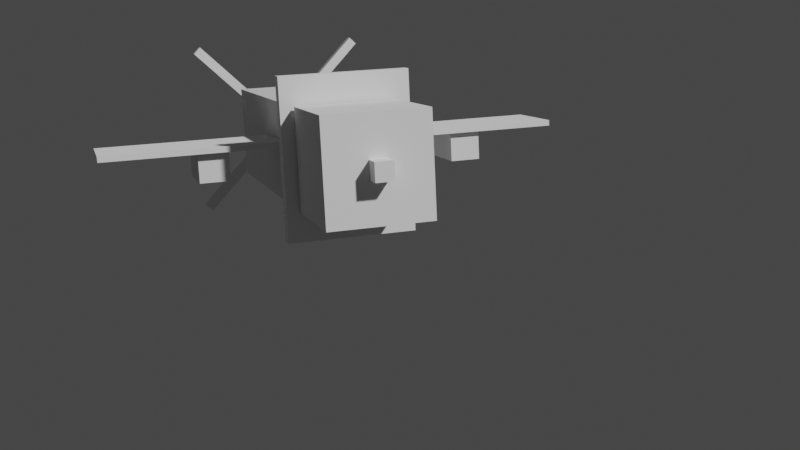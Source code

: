 # Source: 10cubes.blend  (saved by Blender 3.6.13; exported with 4.5.12 LTS)
import bpy
from mathutils import Matrix  # noqa: F401  (used for matrix-valued properties, if any)

bpy.ops.wm.read_factory_settings(use_empty=True)
scene = bpy.context.scene
scene.name = 'Scene'

# ---- collections
col_collection = bpy.data.collections.new('Collection'); scene.collection.children.link(col_collection)
col_collection_2 = bpy.data.collections.new('Collection 2'); scene.collection.children.link(col_collection_2)

# ---- materials (node trees are filled in below, after node groups)
mat_material = bpy.data.materials.new('Material')
mat_material.alpha_threshold = 0.0
mat_material.use_transparent_shadow = False
mat_material.roughness = 0.5
mat_material.line_color = (0.0, 0.0, 0.0, 1.0)

# ---- material node trees
mat_material.use_nodes = True; mat_material.node_tree.nodes.clear()
_N = mat_material.node_tree.nodes; _L = mat_material.node_tree.links
n0 = _N.new('ShaderNodeOutputMaterial'); n0.name = 'Material Output'; n0.location = (300, 300)
n1 = _N.new('ShaderNodeBsdfPrincipled'); n1.name = 'Principled BSDF'; n1.location = (10, 300)
n1.distribution = 'GGX'
n1.subsurface_method = 'RANDOM_WALK_SKIN'
n1.inputs[3].default_value = 1.45
n1.inputs[27].default_value = (0.0, 0.0, 0.0, 1.0)
n1.inputs[28].default_value = 1.0
_L.new(n1.outputs[0], n0.inputs[0])
n0.is_active_output = True

# ---- world
world_world = bpy.data.worlds.new('World'); scene.world = world_world
world_world.use_nodes = True; world_world.node_tree.nodes.clear()
_N = world_world.node_tree.nodes; _L = world_world.node_tree.links
n0 = _N.new('ShaderNodeOutputWorld'); n0.name = 'World Output'; n0.location = (300, 300)
n1 = _N.new('ShaderNodeBackground'); n1.name = 'Background'; n1.location = (10, 300)
n1.inputs[0].default_value = (0.05088, 0.05088, 0.05088, 1.0)
_L.new(n1.outputs[0], n0.inputs[0])
n0.is_active_output = True
world_world.color = (0.05088, 0.05088, 0.05088)
world_world.use_sun_shadow = False
world_world.sun_shadow_jitter_overblur = 0.0

# ---- cameras
cam_camera_003 = bpy.data.cameras.new('Camera.003')
cam_camera_003.dof.use_dof = True

# ---- meshes
me_cube = bpy.data.meshes.new('Cube')
me_cube.from_pydata([(1.0, 1.0, 1.0), (1.0, 1.0, -1.0), (1.0, -1.0, 1.0), (1.0, -1.0, -1.0), (-1.0, 1.0, 1.0), (-1.0, 1.0, -1.0), (-1.0, -1.0, 1.0), (-1.0, -1.0, -1.0)], [], [(0, 4, 6, 2), (3, 2, 6, 7), (7, 6, 4, 5), (5, 1, 3, 7), (1, 0, 2, 3), (5, 4, 0, 1)])
_uv = me_cube.uv_layers.new(name='UVMap')
_uv.uv.foreach_set('vector', [0.625, 0.5, 0.875, 0.5, 0.875, 0.75, 0.625, 0.75, 0.375, 0.75, 0.625, 0.75, 0.625, 1.0, 0.375, 1.0, 0.375, 0.0, 0.625, 0.0, 0.625, 0.25, 0.375, 0.25, 0.125, 0.5, 0.375, 0.5, 0.375, 0.75, 0.125, 0.75, 0.375, 0.5, 0.625, 0.5, 0.625, 0.75, 0.375, 0.75, 0.375, 0.25, 0.625, 0.25, 0.625, 0.5, 0.375, 0.5])
me_cube.materials.append(mat_material)
me_cube.use_mirror_vertex_groups = False
me_cube.update()
me_cube_001 = bpy.data.meshes.new('Cube.001')
me_cube_001.from_pydata([(-1.0, -1.0, -1.0), (-1.0, -1.0, 1.0), (-1.0, 1.0, -1.0), (-1.0, 1.0, 1.0), (1.0, -1.0, -1.0), (1.0, -1.0, 1.0), (1.0, 1.0, -1.0), (1.0, 1.0, 1.0)], [], [(0, 1, 3, 2), (2, 3, 7, 6), (6, 7, 5, 4), (4, 5, 1, 0), (2, 6, 4, 0), (7, 3, 1, 5)])
_uv = me_cube_001.uv_layers.new(name='UVMap')
_uv.uv.foreach_set('vector', [0.375, 0.0, 0.625, 0.0, 0.625, 0.25, 0.375, 0.25, 0.375, 0.25, 0.625, 0.25, 0.625, 0.5, 0.375, 0.5, 0.375, 0.5, 0.625, 0.5, 0.625, 0.75, 0.375, 0.75, 0.375, 0.75, 0.625, 0.75, 0.625, 1.0, 0.375, 1.0, 0.125, 0.5, 0.375, 0.5, 0.375, 0.75, 0.125, 0.75, 0.625, 0.5, 0.875, 0.5, 0.875, 0.75, 0.625, 0.75])
me_cube_001.update()
me_cube_002 = bpy.data.meshes.new('Cube.002')
me_cube_002.from_pydata([(-1.0, -1.0, -1.0), (-1.0, -1.0, 1.0), (-1.0, 1.0, -1.0), (-1.0, 1.0, 1.0), (1.0, -1.0, -1.0), (1.0, -1.0, 1.0), (1.0, 1.0, -1.0), (1.0, 1.0, 1.0)], [], [(0, 1, 3, 2), (2, 3, 7, 6), (6, 7, 5, 4), (4, 5, 1, 0), (2, 6, 4, 0), (7, 3, 1, 5)])
_uv = me_cube_002.uv_layers.new(name='UVMap')
_uv.uv.foreach_set('vector', [0.375, 0.0, 0.625, 0.0, 0.625, 0.25, 0.375, 0.25, 0.375, 0.25, 0.625, 0.25, 0.625, 0.5, 0.375, 0.5, 0.375, 0.5, 0.625, 0.5, 0.625, 0.75, 0.375, 0.75, 0.375, 0.75, 0.625, 0.75, 0.625, 1.0, 0.375, 1.0, 0.125, 0.5, 0.375, 0.5, 0.375, 0.75, 0.125, 0.75, 0.625, 0.5, 0.875, 0.5, 0.875, 0.75, 0.625, 0.75])
me_cube_002.update()
me_cube_003 = bpy.data.meshes.new('Cube.003')
me_cube_003.from_pydata([(-1.0, -1.0, -1.0), (-1.0, -1.0, 1.0), (-1.0, 1.0, -1.0), (-1.0, 1.0, 1.0), (1.0, -1.0, -1.0), (1.0, -1.0, 1.0), (1.0, 1.0, -1.0), (1.0, 1.0, 1.0)], [], [(0, 1, 3, 2), (2, 3, 7, 6), (6, 7, 5, 4), (4, 5, 1, 0), (2, 6, 4, 0), (7, 3, 1, 5)])
_uv = me_cube_003.uv_layers.new(name='UVMap')
_uv.uv.foreach_set('vector', [0.375, 0.0, 0.625, 0.0, 0.625, 0.25, 0.375, 0.25, 0.375, 0.25, 0.625, 0.25, 0.625, 0.5, 0.375, 0.5, 0.375, 0.5, 0.625, 0.5, 0.625, 0.75, 0.375, 0.75, 0.375, 0.75, 0.625, 0.75, 0.625, 1.0, 0.375, 1.0, 0.125, 0.5, 0.375, 0.5, 0.375, 0.75, 0.125, 0.75, 0.625, 0.5, 0.875, 0.5, 0.875, 0.75, 0.625, 0.75])
me_cube_003.update()
me_cube_004 = bpy.data.meshes.new('Cube.004')
me_cube_004.from_pydata([(-1.0, -1.0, -1.0), (-1.0, -1.0, 1.0), (-1.0, 1.0, -1.0), (-1.0, 1.0, 1.0), (1.0, -1.0, -1.0), (1.0, -1.0, 1.0), (1.0, 1.0, -1.0), (1.0, 1.0, 1.0)], [], [(0, 1, 3, 2), (2, 3, 7, 6), (6, 7, 5, 4), (4, 5, 1, 0), (2, 6, 4, 0), (7, 3, 1, 5)])
_uv = me_cube_004.uv_layers.new(name='UVMap')
_uv.uv.foreach_set('vector', [0.375, 0.0, 0.625, 0.0, 0.625, 0.25, 0.375, 0.25, 0.375, 0.25, 0.625, 0.25, 0.625, 0.5, 0.375, 0.5, 0.375, 0.5, 0.625, 0.5, 0.625, 0.75, 0.375, 0.75, 0.375, 0.75, 0.625, 0.75, 0.625, 1.0, 0.375, 1.0, 0.125, 0.5, 0.375, 0.5, 0.375, 0.75, 0.125, 0.75, 0.625, 0.5, 0.875, 0.5, 0.875, 0.75, 0.625, 0.75])
me_cube_004.update()
me_cube_007 = bpy.data.meshes.new('Cube.007')
me_cube_007.from_pydata([(-1.0, -1.0, -1.0), (-1.0, -1.0, 1.0), (-1.0, 1.0, -1.0), (-1.0, 1.0, 1.0), (1.0, -1.0, -1.0), (1.0, -1.0, 1.0), (1.0, 1.0, -1.0), (1.0, 1.0, 1.0)], [], [(0, 1, 3, 2), (2, 3, 7, 6), (6, 7, 5, 4), (4, 5, 1, 0), (2, 6, 4, 0), (7, 3, 1, 5)])
_uv = me_cube_007.uv_layers.new(name='UVMap')
_uv.uv.foreach_set('vector', [0.375, 0.0, 0.625, 0.0, 0.625, 0.25, 0.375, 0.25, 0.375, 0.25, 0.625, 0.25, 0.625, 0.5, 0.375, 0.5, 0.375, 0.5, 0.625, 0.5, 0.625, 0.75, 0.375, 0.75, 0.375, 0.75, 0.625, 0.75, 0.625, 1.0, 0.375, 1.0, 0.125, 0.5, 0.375, 0.5, 0.375, 0.75, 0.125, 0.75, 0.625, 0.5, 0.875, 0.5, 0.875, 0.75, 0.625, 0.75])
me_cube_007.update()
me_cube_008 = bpy.data.meshes.new('Cube.008')
me_cube_008.from_pydata([(-1.0, -1.0, -1.0), (-1.0, -1.0, 1.0), (-1.0, 1.0, -1.0), (-1.0, 1.0, 1.0), (1.0, -1.0, -1.0), (1.0, -1.0, 1.0), (1.0, 1.0, -1.0), (1.0, 1.0, 1.0)], [], [(0, 1, 3, 2), (2, 3, 7, 6), (6, 7, 5, 4), (4, 5, 1, 0), (2, 6, 4, 0), (7, 3, 1, 5)])
_uv = me_cube_008.uv_layers.new(name='UVMap')
_uv.uv.foreach_set('vector', [0.375, 0.0, 0.625, 0.0, 0.625, 0.25, 0.375, 0.25, 0.375, 0.25, 0.625, 0.25, 0.625, 0.5, 0.375, 0.5, 0.375, 0.5, 0.625, 0.5, 0.625, 0.75, 0.375, 0.75, 0.375, 0.75, 0.625, 0.75, 0.625, 1.0, 0.375, 1.0, 0.125, 0.5, 0.375, 0.5, 0.375, 0.75, 0.125, 0.75, 0.625, 0.5, 0.875, 0.5, 0.875, 0.75, 0.625, 0.75])
me_cube_008.update()
me_cube_009 = bpy.data.meshes.new('Cube.009')
me_cube_009.from_pydata([(1.0, 1.0, 1.0), (1.0, 1.0, -1.0), (1.0, -1.0, 1.0), (1.0, -1.0, -1.0), (-1.0, 1.0, 1.0), (-1.0, 1.0, -1.0), (-1.0, -1.0, 1.0), (-1.0, -1.0, -1.0)], [], [(0, 4, 6, 2), (3, 2, 6, 7), (7, 6, 4, 5), (5, 1, 3, 7), (1, 0, 2, 3), (5, 4, 0, 1)])
_uv = me_cube_009.uv_layers.new(name='UVMap')
_uv.uv.foreach_set('vector', [0.625, 0.5, 0.875, 0.5, 0.875, 0.75, 0.625, 0.75, 0.375, 0.75, 0.625, 0.75, 0.625, 1.0, 0.375, 1.0, 0.375, 0.0, 0.625, 0.0, 0.625, 0.25, 0.375, 0.25, 0.125, 0.5, 0.375, 0.5, 0.375, 0.75, 0.125, 0.75, 0.375, 0.5, 0.625, 0.5, 0.625, 0.75, 0.375, 0.75, 0.375, 0.25, 0.625, 0.25, 0.625, 0.5, 0.375, 0.5])
me_cube_009.materials.append(mat_material)
me_cube_009.use_mirror_vertex_groups = False
me_cube_009.update()
me_cube_011 = bpy.data.meshes.new('Cube.011')
me_cube_011.from_pydata([(1.0, 1.0, 1.0), (1.0, 1.0, -1.0), (1.0, -1.0, 1.0), (1.0, -1.0, -1.0), (-1.0, 1.0, 1.0), (-1.0, 1.0, -1.0), (-1.0, -1.0, 1.0), (-1.0, -1.0, -1.0)], [], [(0, 4, 6, 2), (3, 2, 6, 7), (7, 6, 4, 5), (5, 1, 3, 7), (1, 0, 2, 3), (5, 4, 0, 1)])
_uv = me_cube_011.uv_layers.new(name='UVMap')
_uv.uv.foreach_set('vector', [0.625, 0.5, 0.875, 0.5, 0.875, 0.75, 0.625, 0.75, 0.375, 0.75, 0.625, 0.75, 0.625, 1.0, 0.375, 1.0, 0.375, 0.0, 0.625, 0.0, 0.625, 0.25, 0.375, 0.25, 0.125, 0.5, 0.375, 0.5, 0.375, 0.75, 0.125, 0.75, 0.375, 0.5, 0.625, 0.5, 0.625, 0.75, 0.375, 0.75, 0.375, 0.25, 0.625, 0.25, 0.625, 0.5, 0.375, 0.5])
me_cube_011.materials.append(mat_material)
me_cube_011.use_mirror_vertex_groups = False
me_cube_011.update()

# ---- objects
ob_cube = bpy.data.objects.new('Cube', me_cube)
ob_cube_001 = bpy.data.objects.new('Cube.001', me_cube_001)
ob_cube_002 = bpy.data.objects.new('Cube.002', me_cube_002)
ob_cube_003 = bpy.data.objects.new('Cube.003', me_cube_003)
ob_cube_004 = bpy.data.objects.new('Cube.004', me_cube_004)
ob_cube_007 = bpy.data.objects.new('Cube.007', me_cube_007)
ob_cube_008 = bpy.data.objects.new('Cube.008', me_cube_008)
ob_cube_005 = bpy.data.objects.new('Cube.005', me_cube_009)
ob_cube_010 = bpy.data.objects.new('Cube.010', me_cube_011)
ob_camera = bpy.data.objects.new('Camera', cam_camera_003)

# ---- transforms, parenting, visibility, modifiers, constraints
ob_cube.location = (-1.072, 0.6445, 0.2901)
ob_cube.scale = (0.7832, 2.137, 0.7832)
ob_cube.lock_rotations_4d = False
ob_cube.empty_display_type = 'ARROWS'
ob_cube.lineart.crease_threshold = 0.0
ob_cube_001.location = (-1.072, -0.1458, 0.2901)
ob_cube_001.scale = (0.1429, 3.674, 0.1429)
ob_cube_002.location = (-1.072, -1.815, 0.2901)
ob_cube_002.scale = (1.0, 0.09854, 1.245)
ob_cube_003.location = (-1.072, -2.763, 0.2901)
ob_cube_003.scale = (0.7942, 0.7942, 0.7942)
ob_cube_004.location = (-1.035, -0.4748, 0.4358)
ob_cube_004.scale = (3.647, 0.5908, -0.04507)
ob_cube_007.location = (-1.035, 3.381, 0.2952)
ob_cube_007.rotation_euler = (1.571, -0.7854, -4.371e-08)
ob_cube_007.scale = (0.08323, 2.14, 0.08323)
ob_cube_008.location = (-1.034, 3.386, 0.3221)
ob_cube_008.rotation_euler = (-1.571, -0.7854, 3.142)
ob_cube_008.scale = (0.08323, 2.14, 0.08323)
ob_cube_005.location = (1.138, -0.4934, 0.1679)
ob_cube_005.scale = (0.2396, 0.4901, 0.2396)
ob_cube_005.lock_rotations_4d = False
ob_cube_005.empty_display_type = 'ARROWS'
ob_cube_005.lineart.crease_threshold = 0.0
ob_cube_010.location = (-2.956, -0.4597, 0.1674)
ob_cube_010.scale = (0.2396, 0.4901, 0.2396)
ob_cube_010.lock_rotations_4d = False
ob_cube_010.empty_display_type = 'ARROWS'
ob_cube_010.lineart.crease_threshold = 0.0
ob_camera.location = (-5.197, -17.96, 2.458)
ob_camera.rotation_euler = (1.376, 0.04656, -0.3043)
cam_camera_003.dof.focus_object = ob_cube_003

# ---- collection membership
col_collection.objects.link(ob_cube)
col_collection.objects.link(ob_cube_001)
col_collection.objects.link(ob_cube_002)
col_collection.objects.link(ob_cube_003)
col_collection.objects.link(ob_cube_004)
col_collection.objects.link(ob_cube_007)
col_collection.objects.link(ob_cube_008)
col_collection.objects.link(ob_cube_005)
col_collection.objects.link(ob_cube_010)
col_collection.objects.link(ob_camera)

# ---- scene / render settings (as saved in the file)
scene.camera = ob_camera
scene.frame_start = 1; scene.frame_end = 250; scene.frame_set(1)
scene.render.engine = 'BLENDER_EEVEE_NEXT'
scene.cycles.sampling_pattern = 'TABULATED_SOBOL'
scene.view_settings.view_transform = 'Filmic'
bpy.context.view_layer.update()

# ---- added for rendering (the .blend has no usable light): sun
light_auto_sun = bpy.data.lights.new('AutoSun', 'SUN')
light_auto_sun.energy = 3.0
light_auto_sun.angle = 0.0523599
ob_auto_sun = bpy.data.objects.new('AutoSun', light_auto_sun)
scene.collection.objects.link(ob_auto_sun)
ob_auto_sun.rotation_euler = (0.872665, 0.174533, 0.523599)
bpy.context.view_layer.update()
